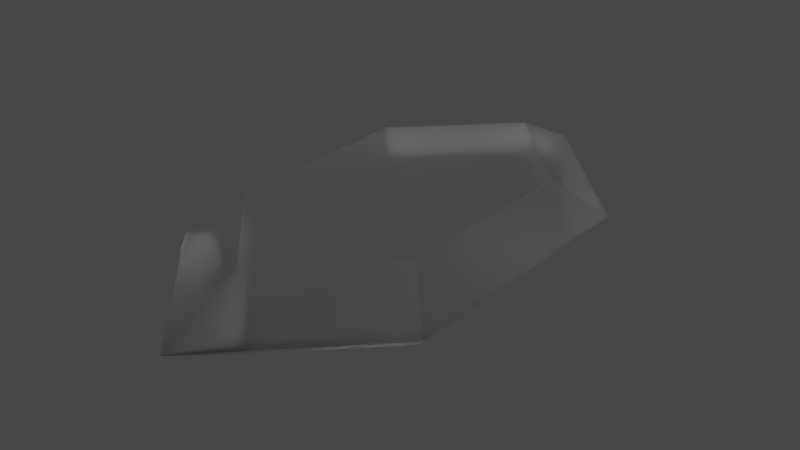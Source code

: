 # Source: Sapphire.blend  (saved by Blender 2.80.75; exported with 4.5.12 LTS)
import bpy
from mathutils import Matrix  # noqa: F401  (used for matrix-valued properties, if any)

bpy.ops.wm.read_factory_settings(use_empty=True)
scene = bpy.context.scene
scene.name = 'Scene'

# ---- collections
col_collection = bpy.data.collections.new('Collection'); scene.collection.children.link(col_collection)

# ---- materials (node trees are filled in below, after node groups)
mat_crystal_002 = bpy.data.materials.new('Crystal.002')
mat_crystal_002.alpha_threshold = 0.0
mat_crystal_002.use_transparent_shadow = False
mat_crystal_002.diffuse_color = (0.0, 0.0007013, 1.0, 0.9929)
mat_crystal_002.metallic = 0.9776
mat_crystal_002.line_color = (0.0, 0.0, 0.0, 1.0)

# ---- material node trees
mat_crystal_002.use_nodes = True; mat_crystal_002.node_tree.nodes.clear()
_N = mat_crystal_002.node_tree.nodes; _L = mat_crystal_002.node_tree.links
n0 = _N.new('ShaderNodeOutputMaterial'); n0.name = 'Material Output'; n0.location = (300, 300)
n1 = _N.new('ShaderNodeBsdfGlass'); n1.name = 'Glass BSDF'; n1.location = (10, 300)
n1.distribution = 'BECKMANN'
n1.inputs[0].default_value = (1.0, 1.0, 1.0, 0.0)
n1.inputs[1].default_value = 0.4
n1.inputs[2].default_value = 1.45
_L.new(n1.outputs[0], n0.inputs[0])
n0.is_active_output = True

# ---- world
world_world = bpy.data.worlds.new('World'); scene.world = world_world
world_world.use_nodes = True; world_world.node_tree.nodes.clear()
_N = world_world.node_tree.nodes; _L = world_world.node_tree.links
n0 = _N.new('ShaderNodeOutputWorld'); n0.name = 'World Output'; n0.location = (300, 300)
n1 = _N.new('ShaderNodeBackground'); n1.name = 'Background'; n1.location = (10, 300)
n1.inputs[0].default_value = (0.05088, 0.05088, 0.05088, 1.0)
_L.new(n1.outputs[0], n0.inputs[0])
n0.is_active_output = True
world_world.color = (0.05088, 0.05088, 0.05088)
world_world.use_sun_shadow = False
world_world.sun_shadow_jitter_overblur = 0.0

# ---- meshes
me_cube_002 = bpy.data.meshes.new('Cube.002')
me_cube_002.from_pydata([(0.5156, 0.5156, 0.2096), (0.5156, 0.5156, -0.2096), (0.5156, -0.5156, 0.2096), (0.5156, -0.5156, -0.2096), (-0.5156, 0.5156, 0.2096), (-0.5156, 0.5156, -0.2096), (-0.5156, -0.5156, 0.2096), (-0.5156, -0.5156, -0.2096), (0.7252, 0.7252, 0.0), (-0.7252, -0.7252, 0.0), (0.7252, -0.7252, 0.0), (-0.7252, 0.7252, 0.0), (-2.839e-09, 1.04, -0.2096), (-2.839e-09, -1.04, 0.2096), (-2.839e-09, -1.04, -0.2096), (-2.839e-09, 1.04, 0.2096), (0.0, 1.463, 0.0), (0.0, -1.463, 0.0)], [], [(15, 4, 6, 13), (17, 13, 6, 9), (9, 6, 4, 11), (12, 1, 3, 14), (8, 0, 2, 10), (16, 15, 0, 8), (12, 16, 8, 1), (1, 8, 10, 3), (7, 9, 11, 5), (14, 17, 9, 7), (3, 10, 17, 14), (5, 11, 16, 12), (11, 4, 15, 16), (5, 12, 14, 7), (10, 2, 13, 17), (0, 15, 13, 2)])
_uv = me_cube_002.uv_layers.new(name='UVMap')
_uv.uv.foreach_set('vector', [0.75, 0.5, 0.875, 0.5, 0.875, 0.75, 0.75, 0.75, 0.5, 0.875, 0.625, 0.875, 0.625, 1.0, 0.5, 1.0, 0.5, 0.0, 0.625, 0.0, 0.625, 0.25, 0.5, 0.25, 0.25, 0.5, 0.375, 0.5, 0.375, 0.75, 0.25, 0.75, 0.5, 0.5, 0.625, 0.5, 0.625, 0.75, 0.5, 0.75, 0.5, 0.375, 0.625, 0.375, 0.625, 0.5, 0.5, 0.5, 0.375, 0.375, 0.5, 0.375, 0.5, 0.5, 0.375, 0.5, 0.375, 0.5, 0.5, 0.5, 0.5, 0.75, 0.375, 0.75, 0.375, 0.0, 0.5, 0.0, 0.5, 0.25, 0.375, 0.25, 0.375, 0.875, 0.5, 0.875, 0.5, 1.0, 0.375, 1.0, 0.375, 0.75, 0.5, 0.75, 0.5, 0.875, 0.375, 0.875, 0.375, 0.25, 0.5, 0.25, 0.5, 0.375, 0.375, 0.375, 0.5, 0.25, 0.625, 0.25, 0.625, 0.375, 0.5, 0.375, 0.125, 0.5, 0.25, 0.5, 0.25, 0.75, 0.125, 0.75, 0.5, 0.75, 0.625, 0.75, 0.625, 0.875, 0.5, 0.875, 0.625, 0.5, 0.75, 0.5, 0.75, 0.75, 0.625, 0.75])
me_cube_002.materials.append(mat_crystal_002)
me_cube_002.use_remesh_preserve_volume = False
me_cube_002.use_remesh_preserve_attributes = False
me_cube_002.use_mirror_vertex_groups = False
me_cube_002.update()

# ---- objects
ob_cube_002 = bpy.data.objects.new('Cube.002', me_cube_002)

# ---- transforms, parenting, visibility, modifiers, constraints
ob_cube_002.location = (0.01126, 0.0, 0.0)
ob_cube_002.scale = (0.6144, 0.6144, 0.6144)
ob_cube_002.lock_rotations_4d = False
ob_cube_002.empty_display_type = 'ARROWS'
ob_cube_002.lineart.crease_threshold = 0.0

# ---- collection membership
col_collection.objects.link(ob_cube_002)

# ---- scene / render settings (as saved in the file)
scene.frame_start = 1; scene.frame_end = 250; scene.frame_set(1)
scene.render.engine = 'BLENDER_EEVEE_NEXT'
scene.cycles.use_denoising = False
scene.cycles.samples = 128
scene.cycles.sampling_pattern = 'TABULATED_SOBOL'
scene.cycles.use_adaptive_sampling = False
scene.cycles.use_light_tree = False
scene.view_settings.view_transform = 'Filmic'
bpy.context.view_layer.update()

# ---- added for rendering (the .blend has no active camera and no usable light): camera, sun
cam_auto = bpy.data.cameras.new('AutoCamera')
cam_auto.lens = 50.0
cam_auto.sensor_width = 36.0
cam_auto.clip_end = 1000.0
ob_auto_camera = bpy.data.objects.new('AutoCamera', cam_auto)
scene.collection.objects.link(ob_auto_camera)
ob_auto_camera.location = (1.88274, -2.24578, 1.49719)
ob_auto_camera.rotation_euler = (1.09748, -7.21219e-08, 0.694738)
scene.camera = ob_auto_camera
light_auto_sun = bpy.data.lights.new('AutoSun', 'SUN')
light_auto_sun.energy = 3.0
light_auto_sun.angle = 0.0523599
ob_auto_sun = bpy.data.objects.new('AutoSun', light_auto_sun)
scene.collection.objects.link(ob_auto_sun)
ob_auto_sun.rotation_euler = (0.872665, 0.174533, 0.523599)
bpy.context.view_layer.update()
